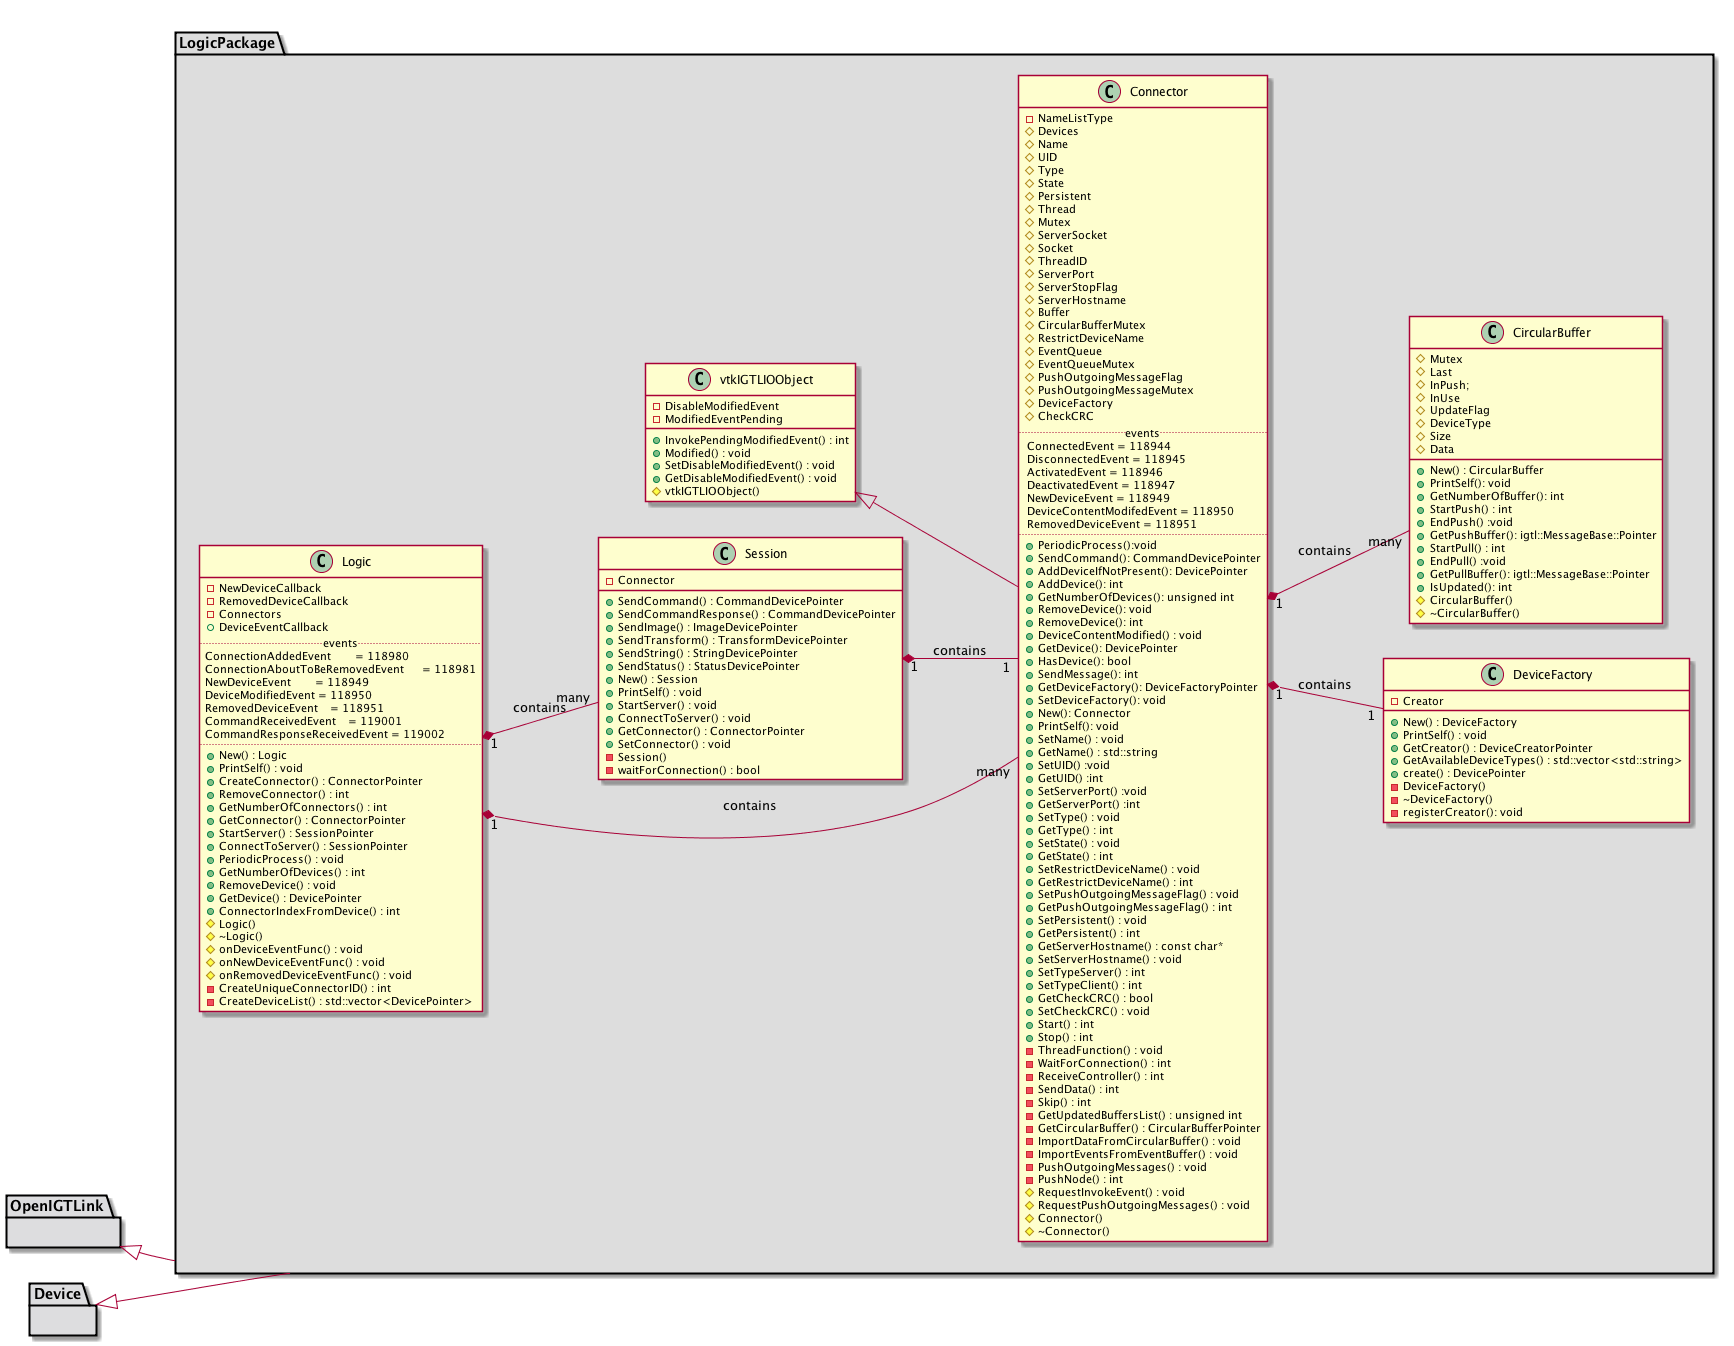

The diagram above was rendered by PlantUML. Its source (embedded in the PNG):
@startuml
package "OpenIGTLink"  #DDDDDF {
}
package "Device"  #DDDDDF {
}
package "LogicPackage" #DDDDDD {
  left to right direction
  'abstract class vtkObject {
	'}
  
  class vtkIGTLIOObject {
    +InvokePendingModifiedEvent() : int
    +Modified() : void
    +SetDisableModifiedEvent() : void
    +GetDisableModifiedEvent() : void
    #vtkIGTLIOObject()
    -DisableModifiedEvent
    -ModifiedEventPending
  }
  class DeviceFactory {
    +New() : DeviceFactory
    +PrintSelf() : void
    +GetCreator() : DeviceCreatorPointer
    +GetAvailableDeviceTypes() : std::vector<std::string>
    +create() : DevicePointer
    -DeviceFactory()
    -~DeviceFactory()
    -registerCreator(): void
    -Creator 
  }
  class CircularBuffer{
    +New() : CircularBuffer
    +PrintSelf(): void
    +GetNumberOfBuffer(): int
    +StartPush() : int
    +EndPush() :void
    +GetPushBuffer(): igtl::MessageBase::Pointer
    +StartPull() : int
    +EndPull() :void
    +GetPullBuffer(): igtl::MessageBase::Pointer
    +IsUpdated(): int
    #CircularBuffer()
    #~CircularBuffer()
    #Mutex
    #Last   
    #InPush;  
    #InUse    
    #UpdateFlag
    #DeviceType
    #Size
    #Data
  }
  class Connector{
   -NameListType 
   #Devices
   #Name
   #UID
   #Type
   #State
   #Persistent
   #Thread
   #Mutex
   #ServerSocket
   #Socket
   #ThreadID
   #ServerPort
   #ServerStopFlag
   #ServerHostname
   #Buffer
   #CircularBufferMutex
   #RestrictDeviceName
   #EventQueue
   #EventQueueMutex
   #PushOutgoingMessageFlag
   #PushOutgoingMessageMutex
   #DeviceFactory
   #CheckCRC
   ..events..
    ConnectedEvent = 118944
    DisconnectedEvent = 118945
    ActivatedEvent = 118946
    DeactivatedEvent = 118947
    NewDeviceEvent = 118949    
    DeviceContentModifedEvent = 118950
    RemovedDeviceEvent = 118951
   ..
   +PeriodicProcess():void
   +SendCommand(): CommandDevicePointer
   +AddDeviceIfNotPresent(): DevicePointer
   +AddDevice(): int
   +GetNumberOfDevices(): unsigned int
   +RemoveDevice(): void
   +RemoveDevice(): int
   +DeviceContentModified() : void
   +GetDevice(): DevicePointer
   +HasDevice(): bool
   +SendMessage(): int
   +GetDeviceFactory(): DeviceFactoryPointer
   +SetDeviceFactory(): void
   +New(): Connector
   +PrintSelf(): void
   +SetName() : void
   +GetName() : std::string
   +SetUID() :void
   +GetUID() :int
   +SetServerPort() :void
   +GetServerPort() :int
   +SetType() : void
   +GetType() : int
   +SetState() : void
   +GetState() : int
   +SetRestrictDeviceName() : void
   +GetRestrictDeviceName() : int
   +SetPushOutgoingMessageFlag() : void
   +GetPushOutgoingMessageFlag() : int
   +SetPersistent() : void
   +GetPersistent() : int
   +GetServerHostname() : const char* 
   +SetServerHostname() : void
   +SetTypeServer() : int
   +SetTypeClient() : int
   +GetCheckCRC() : bool
   +SetCheckCRC() : void
   +Start() : int
   +Stop() : int
   -ThreadFunction() : void
   -WaitForConnection() : int
   -ReceiveController() : int
   -SendData() : int
   -Skip() : int
   -GetUpdatedBuffersList() : unsigned int
   -GetCircularBuffer() : CircularBufferPointer
   -ImportDataFromCircularBuffer() : void
   -ImportEventsFromEventBuffer() : void
   -PushOutgoingMessages() : void
   -PushNode() : int
   #RequestInvokeEvent() : void
   #RequestPushOutgoingMessages() : void
   #Connector()
   #~Connector()
  }
	
	class Session{
		+SendCommand() : CommandDevicePointer
		+SendCommandResponse() : CommandDevicePointer
		+SendImage() : ImageDevicePointer
		+SendTransform() : TransformDevicePointer
		+SendString() : StringDevicePointer
		+SendStatus() : StatusDevicePointer
		+New() : Session
		+PrintSelf() : void
		+StartServer() : void
		+ConnectToServer() : void
		+GetConnector() : ConnectorPointer
		+SetConnector() : void
		-Session()
		-Connector
		-waitForConnection() : bool
	}
	
	class Logic {
		-NewDeviceCallback
		-RemovedDeviceCallback
		-Connectors
		+DeviceEventCallback
		..events..
		ConnectionAddedEvent        = 118980 
		ConnectionAboutToBeRemovedEvent      = 118981
		NewDeviceEvent        = 118949
		DeviceModifiedEvent = 118950
		RemovedDeviceEvent    = 118951
		CommandReceivedEvent    = 119001
		CommandResponseReceivedEvent = 119002
		..
		+New() : Logic
		+PrintSelf() : void
		+CreateConnector() : ConnectorPointer
		+RemoveConnector() : int
		+GetNumberOfConnectors() : int
		+GetConnector() : ConnectorPointer
		+StartServer() : SessionPointer
		+ConnectToServer() : SessionPointer
		+PeriodicProcess() : void
		+GetNumberOfDevices() : int
		+RemoveDevice() : void
		+GetDevice() : DevicePointer
		+ConnectorIndexFromDevice() : int
		#Logic()
		#~Logic()
		#onDeviceEventFunc() : void
		#onNewDeviceEventFunc() : void
		#onRemovedDeviceEventFunc() : void
		-CreateUniqueConnectorID() : int
		-CreateDeviceList() : std::vector<DevicePointer>
	}
}
"OpenIGTLink" <|-- "LogicPackage"
"Device" <|-- "LogicPackage"
"Session" "1" *-- "1" "Connector" :contains
"Connector" "1" *-- "many" "CircularBuffer" :contains
"Connector" "1" *-- "1" "DeviceFactory" :contains
"Logic" "1" *-- "many" "Connector" : contains
"Logic" "1" *-- "many" "Session" : contains
"vtkIGTLIOObject" <|-- "Connector"
' "vtkObject" <|-- "DeviceFactory"
@enduml